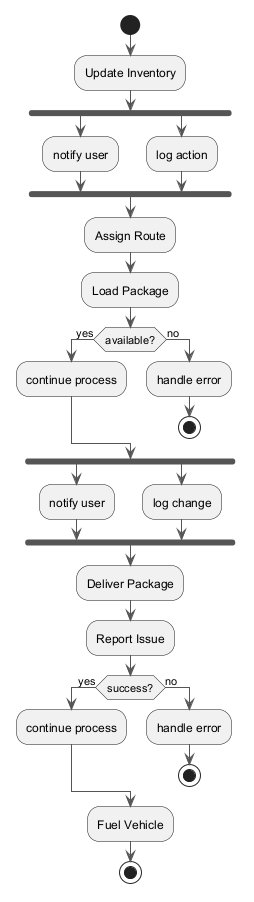

The diagram above was rendered by PlantUML. Its source (embedded in the PNG):
@startuml
skinparam ArrowColor #555555
start
:Update Inventory;
fork
:notify user;
fork again
:log action;
end fork
:Assign Route;
:Load Package;
if (available?) then (yes)
:continue process;
else (no)
:handle error;
stop
endif
fork
:notify user;
fork again
:log change;
end fork
:Deliver Package;
:Report Issue;
if (success?) then (yes)
:continue process;
else (no)
:handle error;
stop
endif
:Fuel Vehicle;
stop
@enduml